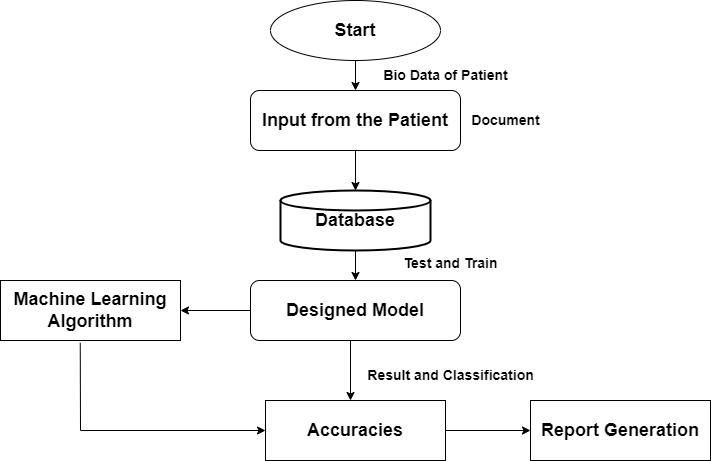

The diagram above was exported from draw.io. Its source (the exported page's mxGraphModel, read from the mxfile embedded in the PNG):
<mxGraphModel dx="1115" dy="589" grid="1" gridSize="10" guides="1" tooltips="1" connect="1" arrows="1" fold="1" page="1" pageScale="1" pageWidth="850" pageHeight="1100" math="0" shadow="0">
  <root>
    <mxCell id="0" />
    <mxCell id="1" parent="0" />
    <mxCell id="OAnXZAKL4_rypIsG7POS-41" value="&lt;b&gt;&lt;font style=&quot;font-size: 18px;&quot;&gt;Start&lt;/font&gt;&lt;/b&gt;" style="ellipse;whiteSpace=wrap;html=1;" vertex="1" parent="1">
      <mxGeometry x="360" y="240" width="170" height="60" as="geometry" />
    </mxCell>
    <mxCell id="OAnXZAKL4_rypIsG7POS-42" value="&lt;b&gt;&lt;font style=&quot;font-size: 18px;&quot;&gt;Input from the Patient&lt;/font&gt;&lt;/b&gt;" style="rounded=1;whiteSpace=wrap;html=1;" vertex="1" parent="1">
      <mxGeometry x="340" y="330" width="210" height="60" as="geometry" />
    </mxCell>
    <mxCell id="OAnXZAKL4_rypIsG7POS-43" value="&lt;b&gt;&lt;font style=&quot;font-size: 18px;&quot;&gt;Database&lt;/font&gt;&lt;/b&gt;" style="strokeWidth=2;html=1;shape=mxgraph.flowchart.database;whiteSpace=wrap;" vertex="1" parent="1">
      <mxGeometry x="370" y="430" width="150" height="60" as="geometry" />
    </mxCell>
    <mxCell id="OAnXZAKL4_rypIsG7POS-44" value="&lt;b&gt;&lt;font style=&quot;font-size: 18px;&quot;&gt;Designed Model&lt;/font&gt;&lt;/b&gt;" style="rounded=1;whiteSpace=wrap;html=1;" vertex="1" parent="1">
      <mxGeometry x="340" y="520" width="210" height="60" as="geometry" />
    </mxCell>
    <mxCell id="OAnXZAKL4_rypIsG7POS-45" value="&lt;b&gt;&lt;font style=&quot;font-size: 18px;&quot;&gt;Machine Learning Algorithm&lt;/font&gt;&lt;/b&gt;" style="whiteSpace=wrap;html=1;" vertex="1" parent="1">
      <mxGeometry x="90" y="520" width="180" height="60" as="geometry" />
    </mxCell>
    <mxCell id="OAnXZAKL4_rypIsG7POS-46" value="&lt;b&gt;&lt;font style=&quot;font-size: 18px;&quot;&gt;Report Generation&lt;/font&gt;&lt;/b&gt;" style="whiteSpace=wrap;html=1;" vertex="1" parent="1">
      <mxGeometry x="620" y="640" width="180" height="60" as="geometry" />
    </mxCell>
    <mxCell id="OAnXZAKL4_rypIsG7POS-47" value="&lt;b&gt;&lt;font style=&quot;font-size: 18px;&quot;&gt;Accuracies&lt;/font&gt;&lt;/b&gt;" style="whiteSpace=wrap;html=1;" vertex="1" parent="1">
      <mxGeometry x="355" y="640" width="180" height="60" as="geometry" />
    </mxCell>
    <mxCell id="OAnXZAKL4_rypIsG7POS-48" value="" style="edgeStyle=none;orthogonalLoop=1;jettySize=auto;html=1;rounded=0;exitX=1;exitY=0.5;exitDx=0;exitDy=0;entryX=0;entryY=0.5;entryDx=0;entryDy=0;" edge="1" parent="1" source="OAnXZAKL4_rypIsG7POS-47" target="OAnXZAKL4_rypIsG7POS-46">
      <mxGeometry width="100" relative="1" as="geometry">
        <mxPoint x="550" y="800" as="sourcePoint" />
        <mxPoint x="610" y="690" as="targetPoint" />
        <Array as="points" />
      </mxGeometry>
    </mxCell>
    <mxCell id="OAnXZAKL4_rypIsG7POS-49" value="" style="edgeStyle=none;orthogonalLoop=1;jettySize=auto;html=1;rounded=0;exitX=0.5;exitY=1;exitDx=0;exitDy=0;entryX=0.5;entryY=0;entryDx=0;entryDy=0;" edge="1" parent="1" source="OAnXZAKL4_rypIsG7POS-41" target="OAnXZAKL4_rypIsG7POS-42">
      <mxGeometry width="100" relative="1" as="geometry">
        <mxPoint x="470" y="300" as="sourcePoint" />
        <mxPoint x="570" y="300" as="targetPoint" />
        <Array as="points" />
      </mxGeometry>
    </mxCell>
    <mxCell id="OAnXZAKL4_rypIsG7POS-50" value="" style="edgeStyle=none;orthogonalLoop=1;jettySize=auto;html=1;rounded=0;exitX=0.5;exitY=1;exitDx=0;exitDy=0;entryX=0.5;entryY=0;entryDx=0;entryDy=0;entryPerimeter=0;" edge="1" parent="1" source="OAnXZAKL4_rypIsG7POS-42" target="OAnXZAKL4_rypIsG7POS-43">
      <mxGeometry width="100" relative="1" as="geometry">
        <mxPoint x="370" y="400" as="sourcePoint" />
        <mxPoint x="470" y="400" as="targetPoint" />
        <Array as="points" />
      </mxGeometry>
    </mxCell>
    <mxCell id="OAnXZAKL4_rypIsG7POS-51" value="" style="edgeStyle=none;orthogonalLoop=1;jettySize=auto;html=1;rounded=0;exitX=0.5;exitY=1;exitDx=0;exitDy=0;exitPerimeter=0;entryX=0.5;entryY=0;entryDx=0;entryDy=0;" edge="1" parent="1" source="OAnXZAKL4_rypIsG7POS-43" target="OAnXZAKL4_rypIsG7POS-44">
      <mxGeometry width="100" relative="1" as="geometry">
        <mxPoint x="410" y="500" as="sourcePoint" />
        <mxPoint x="510" y="500" as="targetPoint" />
        <Array as="points" />
      </mxGeometry>
    </mxCell>
    <mxCell id="OAnXZAKL4_rypIsG7POS-52" value="" style="edgeStyle=none;orthogonalLoop=1;jettySize=auto;html=1;rounded=0;exitX=0;exitY=0.5;exitDx=0;exitDy=0;entryX=1;entryY=0.5;entryDx=0;entryDy=0;" edge="1" parent="1" source="OAnXZAKL4_rypIsG7POS-44" target="OAnXZAKL4_rypIsG7POS-45">
      <mxGeometry width="100" relative="1" as="geometry">
        <mxPoint x="260" y="540" as="sourcePoint" />
        <mxPoint x="360" y="540" as="targetPoint" />
        <Array as="points" />
      </mxGeometry>
    </mxCell>
    <mxCell id="OAnXZAKL4_rypIsG7POS-54" value="" style="edgeStyle=none;orthogonalLoop=1;jettySize=auto;html=1;rounded=0;exitX=0.443;exitY=1.039;exitDx=0;exitDy=0;exitPerimeter=0;entryX=0;entryY=0.5;entryDx=0;entryDy=0;" edge="1" parent="1" source="OAnXZAKL4_rypIsG7POS-45" target="OAnXZAKL4_rypIsG7POS-47">
      <mxGeometry width="100" relative="1" as="geometry">
        <mxPoint x="160" y="630" as="sourcePoint" />
        <mxPoint x="260" y="630" as="targetPoint" />
        <Array as="points">
          <mxPoint x="170" y="670" />
        </Array>
      </mxGeometry>
    </mxCell>
    <mxCell id="OAnXZAKL4_rypIsG7POS-56" value="" style="edgeStyle=none;orthogonalLoop=1;jettySize=auto;html=1;rounded=0;" edge="1" parent="1">
      <mxGeometry width="100" relative="1" as="geometry">
        <mxPoint x="440" y="580" as="sourcePoint" />
        <mxPoint x="440" y="640" as="targetPoint" />
        <Array as="points" />
      </mxGeometry>
    </mxCell>
    <mxCell id="OAnXZAKL4_rypIsG7POS-57" value="&lt;b&gt;&lt;font style=&quot;font-size: 14px;&quot;&gt;Bio Data of Patient&lt;/font&gt;&lt;/b&gt;" style="text;html=1;align=center;verticalAlign=middle;resizable=0;points=[];autosize=1;strokeColor=none;fillColor=none;" vertex="1" parent="1">
      <mxGeometry x="460" y="300" width="150" height="30" as="geometry" />
    </mxCell>
    <mxCell id="OAnXZAKL4_rypIsG7POS-58" value="&lt;b&gt;&lt;font style=&quot;font-size: 14px;&quot;&gt;Document&lt;/font&gt;&lt;/b&gt;" style="text;html=1;align=center;verticalAlign=middle;resizable=0;points=[];autosize=1;strokeColor=none;fillColor=none;" vertex="1" parent="1">
      <mxGeometry x="550" y="345" width="90" height="30" as="geometry" />
    </mxCell>
    <mxCell id="OAnXZAKL4_rypIsG7POS-59" value="&lt;b&gt;&lt;font style=&quot;font-size: 14px;&quot;&gt;Test and Train&lt;/font&gt;&lt;/b&gt;" style="text;html=1;align=center;verticalAlign=middle;resizable=0;points=[];autosize=1;strokeColor=none;fillColor=none;" vertex="1" parent="1">
      <mxGeometry x="480" y="488" width="120" height="30" as="geometry" />
    </mxCell>
    <mxCell id="OAnXZAKL4_rypIsG7POS-60" value="&lt;b&gt;&lt;font style=&quot;font-size: 14px;&quot;&gt;Result and Classification&lt;/font&gt;&lt;/b&gt;" style="text;html=1;align=center;verticalAlign=middle;resizable=0;points=[];autosize=1;strokeColor=none;fillColor=none;" vertex="1" parent="1">
      <mxGeometry x="445" y="600" width="190" height="30" as="geometry" />
    </mxCell>
  </root>
</mxGraphModel>